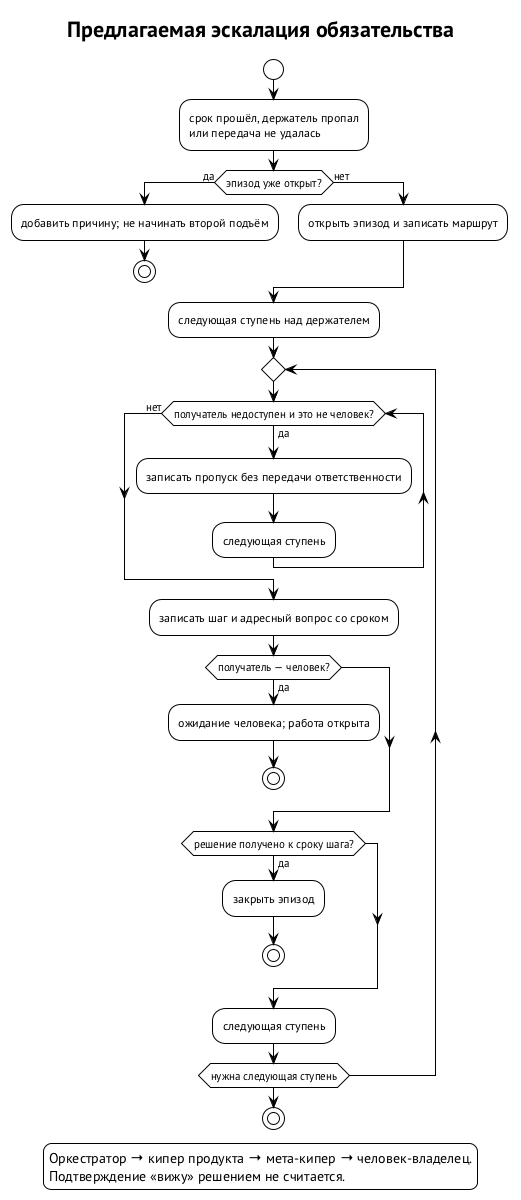

The diagram above was rendered by PlantUML. Its source (embedded in the PNG):
@startuml escalation-chain
!theme plain
skinparam defaultFontName "PT Sans"
skinparam shadowing false
title Предлагаемая эскалация обязательства
start
:срок прошёл, держатель пропал\nили передача не удалась;
if (эпизод уже открыт?) then (да)
  :добавить причину; не начинать второй подъём;
  stop
else (нет)
  :открыть эпизод и записать маршрут;
endif
:следующая ступень над держателем;
repeat
while (получатель недоступен и это не человек?) is (да)
  :записать пропуск без передачи ответственности;
  :следующая ступень;
endwhile (нет)
:записать шаг и адресный вопрос со сроком;
if (получатель — человек?) then (да)
  :ожидание человека; работа открыта;
  stop
endif
if (решение получено к сроку шага?) then (да)
  :закрыть эпизод;
  stop
endif
:следующая ступень;
repeat while (нужна следующая ступень)
stop
legend bottom
  Оркестратор → кипер продукта → мета-кипер → человек-владелец.
  Подтверждение «вижу» решением не считается.
endlegend
@enduml